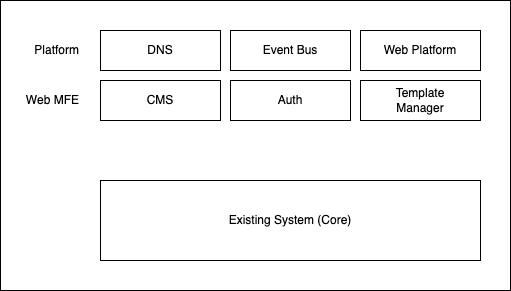

The diagram above was exported from draw.io. Its source (the exported page's mxGraphModel, read from the mxfile embedded in the PNG):
<mxGraphModel dx="2118" dy="1008" grid="1" gridSize="10" guides="1" tooltips="1" connect="1" arrows="1" fold="1" page="0" pageScale="1" pageWidth="827" pageHeight="1169" math="0" shadow="0">
  <root>
    <mxCell id="0" />
    <mxCell id="1" parent="0" />
    <mxCell id="2" value="" style="rounded=0;whiteSpace=wrap;html=1;" vertex="1" parent="1">
      <mxGeometry x="-180" y="-100" width="510" height="290" as="geometry" />
    </mxCell>
    <mxCell id="LNFrZJ3FEGDDiC-wBuxM-1" value="Existing System (Core)" style="rounded=0;whiteSpace=wrap;html=1;" parent="1" vertex="1">
      <mxGeometry x="-80" y="80" width="380" height="80" as="geometry" />
    </mxCell>
    <mxCell id="LNFrZJ3FEGDDiC-wBuxM-2" value="Web Platform" style="rounded=0;whiteSpace=wrap;html=1;" parent="1" vertex="1">
      <mxGeometry x="180" y="-70" width="120" height="40" as="geometry" />
    </mxCell>
    <mxCell id="LNFrZJ3FEGDDiC-wBuxM-3" value="DNS" style="whiteSpace=wrap;html=1;" parent="1" vertex="1">
      <mxGeometry x="-80" y="-70" width="120" height="40" as="geometry" />
    </mxCell>
    <mxCell id="LNFrZJ3FEGDDiC-wBuxM-4" value="Template&lt;div&gt;Manager&lt;/div&gt;" style="whiteSpace=wrap;html=1;" parent="1" vertex="1">
      <mxGeometry x="180" y="-20" width="120" height="40" as="geometry" />
    </mxCell>
    <mxCell id="LNFrZJ3FEGDDiC-wBuxM-5" value="CMS" style="whiteSpace=wrap;html=1;" parent="1" vertex="1">
      <mxGeometry x="-80" y="-20" width="120" height="40" as="geometry" />
    </mxCell>
    <mxCell id="LNFrZJ3FEGDDiC-wBuxM-6" value="Auth" style="whiteSpace=wrap;html=1;" parent="1" vertex="1">
      <mxGeometry x="50" y="-20" width="120" height="40" as="geometry" />
    </mxCell>
    <mxCell id="LNFrZJ3FEGDDiC-wBuxM-7" value="Platform" style="text;html=1;align=right;verticalAlign=middle;resizable=0;points=[];autosize=1;strokeColor=none;fillColor=none;" parent="1" vertex="1">
      <mxGeometry x="-170" y="-65" width="70" height="30" as="geometry" />
    </mxCell>
    <mxCell id="LNFrZJ3FEGDDiC-wBuxM-8" value="Web MFE" style="text;html=1;align=right;verticalAlign=middle;resizable=0;points=[];autosize=1;strokeColor=none;fillColor=none;" parent="1" vertex="1">
      <mxGeometry x="-180" y="-15" width="80" height="30" as="geometry" />
    </mxCell>
    <mxCell id="DOWNXtIZub0iqu_17-wM-1" value="Event Bus" style="whiteSpace=wrap;html=1;" parent="1" vertex="1">
      <mxGeometry x="50" y="-70" width="120" height="40" as="geometry" />
    </mxCell>
  </root>
</mxGraphModel>